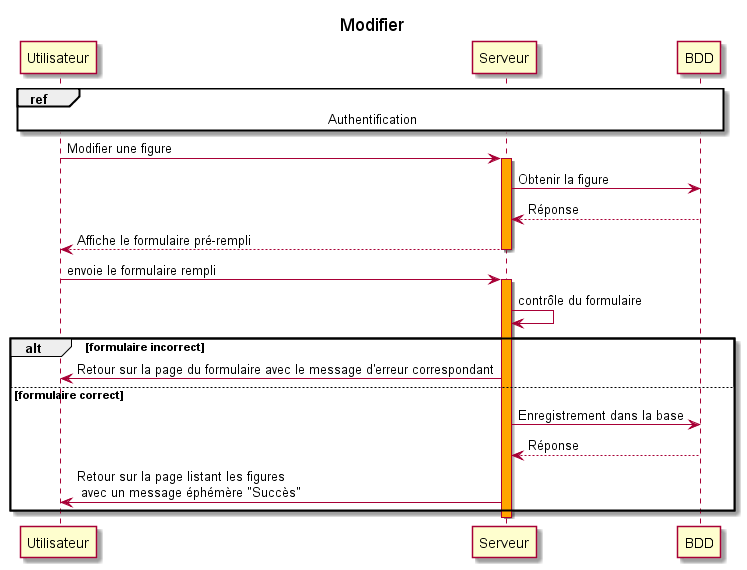

The diagram above was rendered by PlantUML. Its source (embedded in the PNG):
@startuml Modifier

title Modifier

ref over Utilisateur, Serveur, BDD: Authentification
Utilisateur -> Serveur: Modifier une figure
activate Serveur #Orange
Serveur -> BDD: Obtenir la figure
BDD --> Serveur: Réponse
Serveur --> Utilisateur: Affiche le formulaire pré-rempli
deactivate Serveur
Utilisateur -> Serveur: envoie le formulaire rempli
activate Serveur #Orange
Serveur -> Serveur: contrôle du formulaire
alt formulaire incorrect
Serveur -> Utilisateur: Retour sur la page du formulaire avec le message d'erreur correspondant
else formulaire correct
Serveur -> BDD: Enregistrement dans la base
BDD --> Serveur : Réponse
Serveur -> Utilisateur: Retour sur la page listant les figures \n avec un message éphémère "Succès"
end
deactivate Serveur

@enduml